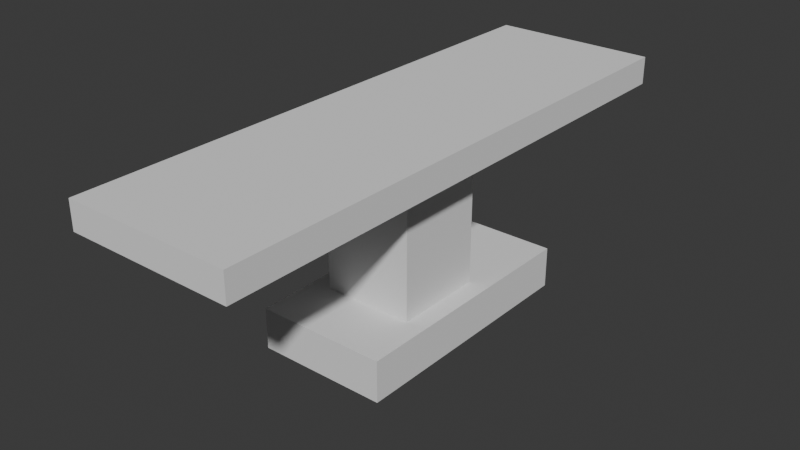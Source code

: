 # Source: operating_table.blend  (saved by Blender 4.0.36; exported with 4.5.12 LTS)
import bpy
from mathutils import Matrix  # noqa: F401  (used for matrix-valued properties, if any)

bpy.ops.wm.read_factory_settings(use_empty=True)
scene = bpy.context.scene
scene.name = 'Scene'

# ---- collections
col_collection = bpy.data.collections.new('Collection'); scene.collection.children.link(col_collection)

# ---- world
world_world = bpy.data.worlds.new('World'); scene.world = world_world
world_world.use_nodes = True; world_world.node_tree.nodes.clear()
_N = world_world.node_tree.nodes; _L = world_world.node_tree.links
n0 = _N.new('ShaderNodeOutputWorld'); n0.name = 'World Output'; n0.location = (300, 300)
n1 = _N.new('ShaderNodeBackground'); n1.name = 'Background'; n1.location = (10, 300)
n1.inputs[0].default_value = (0.05088, 0.05088, 0.05088, 1.0)
_L.new(n1.outputs[0], n0.inputs[0])
n0.is_active_output = True
world_world.color = (0.05088, 0.05088, 0.05088)
world_world.use_sun_shadow = False
world_world.sun_shadow_jitter_overblur = 0.0

# ---- meshes
me_cube_001 = bpy.data.meshes.new('Cube.001')
me_cube_001.from_pydata([(-0.1, -0.1, 0.75), (-0.1, -0.1, 0.65), (-0.1, 0.1, 0.75), (-0.1, 0.1, 0.65), (0.1, -0.1, 0.75), (0.1, -0.1, 0.65), (0.1, 0.1, 0.75), (0.1, 0.1, 0.65)], [], [(0, 1, 3, 2), (2, 3, 7, 6), (6, 7, 5, 4), (4, 5, 1, 0), (2, 6, 4, 0), (7, 3, 1, 5)])
_uv = me_cube_001.uv_layers.new(name='UVMap')
_uv.uv.foreach_set('vector', [0.375, 0.0, 0.625, 0.0, 0.625, 0.25, 0.375, 0.25, 0.375, 0.25, 0.625, 0.25, 0.625, 0.5, 0.375, 0.5, 0.375, 0.5, 0.625, 0.5, 0.625, 0.75, 0.375, 0.75, 0.375, 0.75, 0.625, 0.75, 0.625, 1.0, 0.375, 1.0, 0.125, 0.5, 0.375, 0.5, 0.375, 0.75, 0.125, 0.75, 0.625, 0.5, 0.875, 0.5, 0.875, 0.75, 0.625, 0.75])
me_cube_001.update()
me_cube_002 = bpy.data.meshes.new('Cube.002')
me_cube_002.from_pydata([(-0.1655, -0.1655, 0.0), (-0.1655, -0.1655, 0.5), (-0.1655, 0.1655, 0.0), (-0.1655, 0.1655, 0.5), (0.1655, -0.1655, 0.0), (0.1655, -0.1655, 0.5), (0.1655, 0.1655, 0.0), (0.1655, 0.1655, 0.5), (-0.1655, -0.1655, 0.15), (-0.1655, 0.1655, 0.15), (0.1655, 0.1655, 0.15), (0.1655, -0.1655, 0.15), (-0.2362, 0.5311, 0.0), (-0.2362, -0.3913, 0.0), (-0.2362, 0.5311, 0.15), (0.2362, 0.5311, 0.0), (0.2362, 0.5311, 0.15), (0.2362, -0.3913, 0.0), (0.2362, -0.3913, 0.15), (-0.2362, -0.3913, 0.15), (-0.1655, -0.1655, 0.7), (-0.1655, 0.1655, 0.7), (0.1655, 0.1655, 0.7), (0.1655, -0.1655, 0.7)], [], [(8, 1, 3, 9), (9, 3, 7, 10), (10, 7, 5, 11), (11, 5, 1, 8), (2, 6, 4, 0), (7, 3, 21, 22), (10, 11, 18, 16), (8, 9, 14, 19), (0, 4, 17, 13), (11, 8, 19, 18), (17, 18, 19, 13), (15, 16, 18, 17), (12, 14, 16, 15), (13, 19, 14, 12), (6, 2, 12, 15), (2, 0, 13, 12), (9, 10, 16, 14), (4, 6, 15, 17), (22, 21, 20, 23), (5, 7, 22, 23), (3, 1, 20, 21), (1, 5, 23, 20)])
_uv = me_cube_002.uv_layers.new(name='UVMap')
_uv.uv.foreach_set('vector', [0.4258, 0.0, 0.625, 0.0, 0.625, 0.25, 0.4258, 0.25, 0.4258, 0.25, 0.625, 0.25, 0.625, 0.5, 0.4258, 0.5, 0.4258, 0.5, 0.625, 0.5, 0.625, 0.75, 0.4258, 0.75, 0.4258, 0.75, 0.625, 0.75, 0.625, 1.0, 0.4258, 1.0, 0.125, 0.5, 0.375, 0.5, 0.375, 0.75, 0.125, 0.75, 0.625, 0.5, 0.625, 0.25, 0.625, 0.25, 0.625, 0.5, 0.4258, 0.5, 0.4258, 0.75, 0.4258, 0.75, 0.4258, 0.5, 0.4258, 0.0, 0.4258, 0.25, 0.4258, 0.25, 0.4258, 0.0, 0.125, 0.75, 0.375, 0.75, 0.375, 0.75, 0.125, 0.75, 0.4258, 0.75, 0.4258, 1.0, 0.4258, 1.0, 0.4258, 0.75, 0.375, 0.75, 0.4258, 0.75, 0.4258, 1.0, 0.375, 1.0, 0.375, 0.5, 0.4258, 0.5, 0.4258, 0.75, 0.375, 0.75, 0.375, 0.25, 0.4258, 0.25, 0.4258, 0.5, 0.375, 0.5, 0.375, 0.0, 0.4258, 0.0, 0.4258, 0.25, 0.375, 0.25, 0.375, 0.5, 0.125, 0.5, 0.125, 0.5, 0.375, 0.5, 0.125, 0.5, 0.125, 0.75, 0.125, 0.75, 0.125, 0.5, 0.4258, 0.25, 0.4258, 0.5, 0.4258, 0.5, 0.4258, 0.25, 0.375, 0.75, 0.375, 0.5, 0.375, 0.5, 0.375, 0.75, 0.625, 0.5, 0.875, 0.5, 0.875, 0.75, 0.625, 0.75, 0.625, 0.75, 0.625, 0.5, 0.625, 0.5, 0.625, 0.75, 0.625, 0.25, 0.625, 0.0, 0.625, 0.0, 0.625, 0.25, 0.625, 1.0, 0.625, 0.75, 0.625, 0.75, 0.625, 1.0])
me_cube_002.update()

# ---- objects
ob_cube = bpy.data.objects.new('Cube', me_cube_001)
ob_cube_001 = bpy.data.objects.new('Cube.001', me_cube_002)

# ---- transforms, parenting, visibility, modifiers, constraints
ob_cube.location = (0.0, 0.0, 0.0)
ob_cube.scale = (3.0, 10.0, 1.0)
ob_cube_001.location = (0.0, 0.0, 0.0)

# ---- collection membership
col_collection.objects.link(ob_cube)
col_collection.objects.link(ob_cube_001)

# ---- scene / render settings (as saved in the file)
scene.frame_start = 1; scene.frame_end = 250; scene.frame_set(1)
scene.render.engine = 'BLENDER_EEVEE_NEXT'
scene.cycles.sampling_pattern = 'TABULATED_SOBOL'
bpy.context.view_layer.update()

# ---- added for rendering (the .blend has no active camera and no usable light): camera, sun
cam_auto = bpy.data.cameras.new('AutoCamera')
cam_auto.lens = 50.0
cam_auto.sensor_width = 36.0
cam_auto.clip_end = 1000.0
ob_auto_camera = bpy.data.objects.new('AutoCamera', cam_auto)
scene.collection.objects.link(ob_auto_camera)
ob_auto_camera.location = (2.05277, -2.46332, 2.01722)
ob_auto_camera.rotation_euler = (1.09748, -7.21219e-08, 0.694738)
scene.camera = ob_auto_camera
light_auto_sun = bpy.data.lights.new('AutoSun', 'SUN')
light_auto_sun.energy = 3.0
light_auto_sun.angle = 0.0523599
ob_auto_sun = bpy.data.objects.new('AutoSun', light_auto_sun)
scene.collection.objects.link(ob_auto_sun)
ob_auto_sun.rotation_euler = (0.872665, 0.174533, 0.523599)
bpy.context.view_layer.update()
